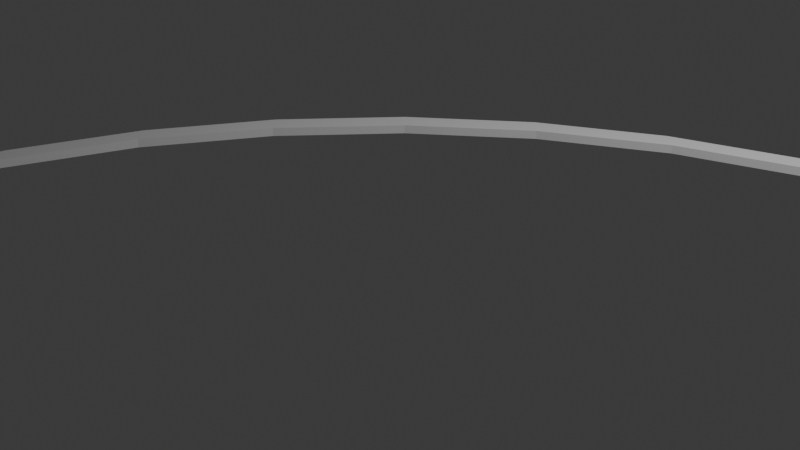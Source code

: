 # Source: Road_Edge_Bend1.blend  (saved by Blender 4.5.91; exported with 4.5.12 LTS)
import bpy
from mathutils import Matrix  # noqa: F401  (used for matrix-valued properties, if any)

bpy.ops.wm.read_factory_settings(use_empty=True)
scene = bpy.context.scene
scene.name = 'Scene'

# ---- collections
col_collection = bpy.data.collections.new('Collection'); scene.collection.children.link(col_collection)

# ---- world
world_world = bpy.data.worlds.new('World'); scene.world = world_world
world_world.use_nodes = True; world_world.node_tree.nodes.clear()
_N = world_world.node_tree.nodes; _L = world_world.node_tree.links
n0 = _N.new('ShaderNodeOutputWorld'); n0.name = 'World Output'; n0.location = (200, 100)
n1 = _N.new('ShaderNodeBackground'); n1.name = 'Background'; n1.location = (-200, 100)
n1.inputs[0].default_value = (0.05088, 0.05088, 0.05088, 1.0)
_L.new(n1.outputs[0], n0.inputs[0])
n0.is_active_output = True
world_world.color = (0.05088, 0.05088, 0.05088)
world_world.sun_shadow_jitter_overblur = 0.0

# ---- cameras
cam_camera = bpy.data.cameras.new('Camera')
cam_camera.clip_end = 100.0
cam_camera.ortho_scale = 7.314

# ---- lights
light_light = bpy.data.lights.new('Light', 'POINT')
light_light.energy = 1000.0
light_light.shadow_soft_size = 0.1

# ---- meshes
me_cube_032 = bpy.data.meshes.new('Cube.032')
me_cube_032.from_pydata([(4.0, 4.0, 0.1), (-4.0, -4.0, 0.1), (-4.0, -4.0, 0.1), (4.0, 4.0, 0.1), (-3.766, -2.48, 0.1), (-3.236, -1.036, 0.1), (-2.461, 0.2933, 0.1), (-1.47, 1.47, 0.1), (-0.2933, 2.461, 0.1), (1.036, 3.236, 0.1), (2.48, 3.766, 0.1), (4.0, 4.23, 0.1), (2.285, 3.961, 0.1), (0.8409, 3.43, 0.1), (-0.488, 2.656, 0.1), (-1.665, 1.665, 0.1), (-2.656, 0.488, 0.1), (-3.43, -0.8409, 0.1), (-3.961, -2.285, 0.1), (-4.23, -4.0, 0.1), (4.0, 4.0, 0.2), (2.48, 3.766, 0.2), (1.036, 3.236, 0.2), (-0.2933, 2.461, 0.2), (-1.47, 1.47, 0.2), (-0.488, 2.656, 0.2), (-2.461, 0.2933, 0.2), (-1.665, 1.665, 0.2), (-3.236, -1.036, 0.2), (-3.766, -2.48, 0.2), (-4.0, -4.0, 0.2), (4.0, 4.23, 0.2), (2.285, 3.961, 0.2), (0.8409, 3.43, 0.2), (-2.656, 0.488, 0.2), (-3.43, -0.8409, 0.2), (-3.961, -2.285, 0.2), (-4.23, -4.0, 0.2)], [(2, 1), (3, 0)], [(5, 28, 29, 4), (10, 21, 22, 9), (17, 35, 34, 16), (12, 32, 31, 11), (8, 23, 24, 7), (19, 37, 36, 18), (14, 25, 33, 13), (6, 26, 28, 5), (24, 27, 34, 26), (28, 35, 36, 29), (21, 32, 33, 22), (23, 25, 27, 24), (22, 33, 25, 23), (29, 36, 37, 30), (20, 31, 32, 21), (26, 34, 35, 28), (15, 27, 25, 14), (7, 24, 26, 6), (2, 30, 37, 19), (13, 33, 32, 12), (18, 36, 35, 17), (11, 31, 20, 3), (9, 22, 23, 8), (4, 29, 30, 2), (16, 34, 27, 15), (3, 20, 21, 10), (19, 18, 4, 2), (18, 17, 5, 4), (17, 16, 6, 5), (16, 15, 7, 6), (15, 14, 8, 7), (14, 13, 9, 8), (13, 12, 10, 9), (12, 11, 3, 10)])
_k = set([(2, 4), (3, 10), (4, 5), (5, 6), (6, 7), (7, 8), (8, 9), (9, 10), (11, 12), (12, 13), (13, 14), (14, 15), (15, 16), (16, 17), (17, 18), (18, 19), (20, 21), (21, 22), (22, 23), (23, 24), (24, 26), (25, 27), (25, 33), (26, 28), (27, 34), (28, 29), (29, 30), (31, 32), (32, 33), (34, 35), (35, 36), (36, 37)])
me_cube_032.attributes.new('sharp_edge', 'BOOLEAN', 'EDGE').data.foreach_set('value', [ (min(e.vertices), max(e.vertices)) in _k for e in me_cube_032.edges])
_uv = me_cube_032.uv_layers.new(name='UVMap')
_uv.uv.foreach_set('vector', [0.4218, 0.263, 0.4132, 0.263, 0.4132, 0.1314, 0.4218, 0.1314, 0.4304, 0.3785, 0.4218, 0.3785, 0.4218, 0.2469, 0.4304, 0.2469, 0.4132, 0.6637, 0.4046, 0.6637, 0.4046, 0.5321, 0.4132, 0.5321, 0.4132, 0.08293, 0.4046, 0.08293, 0.4046, -1.042e-08, 0.4132, -9.775e-09, 0.4304, 0.1195, 0.4218, 0.1195, 0.4218, 1.136e-08, 0.4304, 1.201e-08, 0.4132, 0.9389, 0.4046, 0.9389, 0.4046, 0.7954, 0.4132, 0.7954, 0.4132, 0.2849, 0.4046, 0.2849, 0.4046, 0.1765, 0.4132, 0.1765, 0.4218, 0.3904, 0.4132, 0.3904, 0.4132, 0.263, 0.4218, 0.263, 0.02366, 0.5, -2.426e-08, 0.5, 0.01131, 0.3683, 0.03497, 0.3683, 0.06863, 0.2405, 0.04498, 0.2405, 0.1005, 0.1205, 0.1241, 0.1205, 0.1241, 0.8795, 0.1005, 0.8795, 0.04498, 0.7595, 0.06863, 0.7595, 0.03497, 0.6317, 0.01131, 0.6317, -2.426e-08, 0.5, 0.02366, 0.5, 0.06863, 0.7595, 0.04498, 0.7595, 0.01131, 0.6317, 0.03497, 0.6317, 0.1241, 0.1205, 0.1005, 0.1205, 0.1883, -4.062e-08, 0.2023, 0.01397, 0.2023, 0.986, 0.1883, 1.0, 0.1005, 0.8795, 0.1241, 0.8795, 0.03497, 0.3683, 0.01131, 0.3683, 0.04498, 0.2405, 0.06863, 0.2405, 0.4132, 0.4046, 0.4046, 0.4046, 0.4046, 0.2849, 0.4132, 0.2849, 0.4218, 0.5099, 0.4132, 0.5099, 0.4132, 0.3904, 0.4218, 0.3904, 0.4304, 0.529, 0.4218, 0.529, 0.4218, 0.5099, 0.4304, 0.5099, 0.4132, 0.1765, 0.4046, 0.1765, 0.4046, 0.08293, 0.4132, 0.08293, 0.4132, 0.7954, 0.4046, 0.7954, 0.4046, 0.6637, 0.4132, 0.6637, 0.4218, 0.529, 0.4304, 0.529, 0.4304, 0.5481, 0.4218, 0.5481, 0.4304, 0.2469, 0.4218, 0.2469, 0.4218, 0.1195, 0.4304, 0.1195, 0.4218, 0.1314, 0.4132, 0.1314, 0.4132, -9.775e-09, 0.4218, -9.126e-09, 0.4132, 0.5321, 0.4046, 0.5321, 0.4046, 0.4046, 0.4132, 0.4046, 0.4304, 0.5099, 0.4218, 0.5099, 0.4218, 0.3785, 0.4304, 0.3785, 0.2163, -6.63e-09, 0.3041, 0.1205, 0.2805, 0.1205, 0.2023, 0.01397, 0.3041, 0.1205, 0.3596, 0.2405, 0.336, 0.2405, 0.2805, 0.1205, 0.3596, 0.2405, 0.3933, 0.3683, 0.3696, 0.3683, 0.336, 0.2405, 0.3933, 0.3683, 0.4046, 0.5, 0.3809, 0.5, 0.3696, 0.3683, 0.4046, 0.5, 0.3933, 0.6317, 0.3696, 0.6317, 0.3809, 0.5, 0.3933, 0.6317, 0.3596, 0.7595, 0.336, 0.7595, 0.3696, 0.6317, 0.3596, 0.7595, 0.3041, 0.8795, 0.2805, 0.8795, 0.336, 0.7595, 0.3041, 0.8795, 0.2163, 1.0, 0.2023, 0.986, 0.2805, 0.8795])
me_cube_032.update()

# ---- objects
ob_light = bpy.data.objects.new('Light', light_light)
ob_camera = bpy.data.objects.new('Camera', cam_camera)
ob_road_edge_bend1 = bpy.data.objects.new('Road_Edge_Bend1', me_cube_032)

# ---- transforms, parenting, visibility, modifiers, constraints
ob_light.location = (4.076, 1.005, 5.904)
ob_light.rotation_euler = (0.6503, 0.05522, 1.866)
ob_light.lock_rotations_4d = False
ob_light.empty_display_type = 'ARROWS'
ob_light.color = (0.0, 0.0, 0.0, 0.0)
ob_light.lineart.crease_threshold = 0.0
ob_camera.location = (7.359, -6.926, 4.958)
ob_camera.rotation_euler = (1.109, 0.0, 0.8149)
ob_camera.lock_rotations_4d = False
ob_camera.empty_display_type = 'ARROWS'
ob_camera.color = (0.0, 0.0, 0.0, 0.0)
ob_camera.display_type = 'WIRE'
ob_camera.lineart.crease_threshold = 0.0
ob_road_edge_bend1.location = (0.0, 0.0, 0.0)

# ---- collection membership
col_collection.objects.link(ob_light)
col_collection.objects.link(ob_camera)
col_collection.objects.link(ob_road_edge_bend1)

# ---- scene / render settings (as saved in the file)
scene.camera = ob_camera
scene.frame_start = 1; scene.frame_end = 250; scene.frame_set(1)
scene.render.engine = 'BLENDER_EEVEE_NEXT'
bpy.context.view_layer.update()
